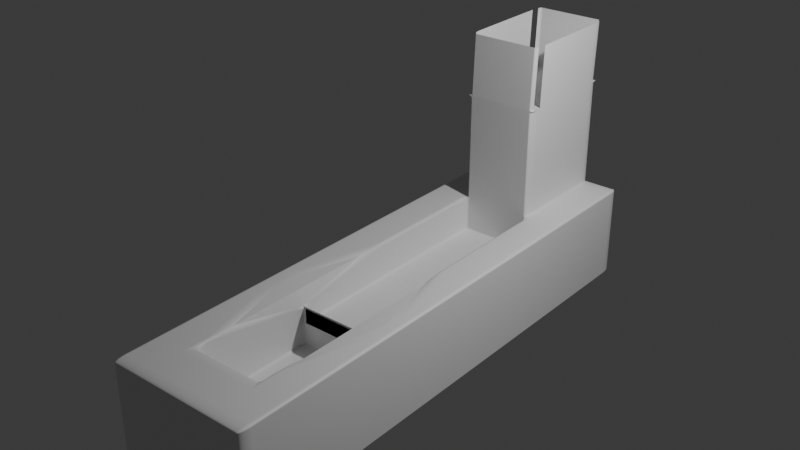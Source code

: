 # Source: untitled.blend  (saved by Blender 4.0.36; exported with 4.5.12 LTS)
import bpy
from mathutils import Matrix  # noqa: F401  (used for matrix-valued properties, if any)

bpy.ops.wm.read_factory_settings(use_empty=True)
scene = bpy.context.scene
scene.name = 'Scene'

# ---- collections
col_collection = bpy.data.collections.new('Collection'); scene.collection.children.link(col_collection)

# ---- materials (node trees are filled in below, after node groups)
mat_material = bpy.data.materials.new('Material')
mat_material.alpha_threshold = 0.0
mat_material.use_transparent_shadow = False
mat_material.roughness = 0.5
mat_material.line_color = (0.0, 0.0, 0.0, 1.0)

# ---- material node trees
mat_material.use_nodes = True; mat_material.node_tree.nodes.clear()
_N = mat_material.node_tree.nodes; _L = mat_material.node_tree.links
n0 = _N.new('ShaderNodeOutputMaterial'); n0.name = 'Material Output'; n0.location = (300, 300)
n1 = _N.new('ShaderNodeBsdfPrincipled'); n1.name = 'Principled BSDF'; n1.location = (10, 300)
n1.inputs[3].default_value = 1.45
_L.new(n1.outputs[0], n0.inputs[0])
n0.is_active_output = True

# ---- world
world_world = bpy.data.worlds.new('World'); scene.world = world_world
world_world.use_nodes = True; world_world.node_tree.nodes.clear()
_N = world_world.node_tree.nodes; _L = world_world.node_tree.links
n0 = _N.new('ShaderNodeOutputWorld'); n0.name = 'World Output'; n0.location = (300, 300)
n1 = _N.new('ShaderNodeBackground'); n1.name = 'Background'; n1.location = (10, 300)
n1.inputs[0].default_value = (0.05088, 0.05088, 0.05088, 1.0)
_L.new(n1.outputs[0], n0.inputs[0])
n0.is_active_output = True
world_world.color = (0.05088, 0.05088, 0.05088)
world_world.use_sun_shadow = False
world_world.sun_shadow_jitter_overblur = 0.0

# ---- lights
light_light = bpy.data.lights.new('Light', 'POINT')
light_light.transmission_factor = 0.0
light_light.use_soft_falloff = False
light_light.energy = 1000.0
light_light.shadow_soft_size = 0.1
light_light.shadow_maximum_resolution = 0.006
light_light.use_absolute_resolution = True

# ---- meshes
me_cube = bpy.data.meshes.new('Cube')
me_cube.from_pydata([(1.0, 1.0, 1.0), (1.0, 1.0, -1.0), (1.0, -1.0, 1.0), (1.0, -1.0, -1.0), (-1.0, 1.0, 1.0), (-1.0, 1.0, -1.0), (-1.0, -1.0, 1.0), (-1.0, -1.0, -1.0), (-1.0, -0.5675, -1.0), (-1.0, 0.5675, -1.0), (1.0, 0.5675, 1.0), (-1.0, 0.5675, 1.0), (1.0, -0.5675, -1.0), (1.0, 0.5675, -1.0), (-0.4934, 1.0, -1.0), (0.5171, 1.0, -1.0), (-0.4934, -1.0, 1.0), (0.5171, -1.0, 1.0), (0.5171, -1.0, -1.0), (-0.4934, -1.0, -1.0), (-0.4934, 1.0, 1.0), (0.5171, 1.0, 1.0), (0.5171, -0.5675, -1.0), (-0.4934, -0.5675, -1.0), (-0.4934, 0.5675, -1.0), (0.5171, 0.5675, -1.0), (0.5171, 0.5675, 1.0), (-0.4934, 0.5675, 1.0), (1.0, -0.3385, 1.0), (1.0, -0.7964, 1.0), (1.0, -0.5675, 0.771), (-1.0, -0.7964, 1.0), (-1.0, -0.3385, 1.0), (-1.0, -0.5675, 0.771), (0.5171, 1.0, 3.294), (-0.4934, -0.7964, 1.0), (0.5171, -0.7964, 1.0), (-0.4934, 1.0, 3.294), (-0.4934, -0.3385, -0.2048), (-0.4934, -0.7964, -0.2048), (0.5171, -0.7964, -0.2048), (0.5171, -0.3385, -0.2048), (0.5171, 0.5675, 0.2305), (-0.4934, 0.5675, 0.2305), (-0.4934, -0.3385, 0.2305), (0.5171, -0.3385, 0.2305), (-0.4934, -0.3385, 0.6272), (-0.4934, -0.3385, 0.6272), (-0.4934, 0.03425, 1.0), (-0.8662, -0.3385, 1.0), (-0.4934, -0.7113, 1.0), (0.5171, -0.3385, 0.6272), (0.5171, -0.3385, 0.6272), (0.5171, -0.7113, 1.0), (0.8898, -0.3385, 1.0), (0.5171, 0.03425, 1.0), (0.5171, 0.5675, 3.294), (-0.4934, 0.5675, 3.294), (0.5171, 0.5675, 3.294), (0.5171, 1.0, 3.294), (-0.4934, 1.0, 3.294), (-0.4934, 0.5675, 3.294), (0.5171, 0.5675, 3.294), (0.5171, 1.0, 3.294), (-0.4934, 1.0, 3.294), (-0.4934, 0.5675, 3.294), (0.5171, 0.5675, 3.294), (0.5171, 1.0, 3.294), (-0.4934, 1.0, 3.294), (-0.4934, 0.5675, 3.294), (0.5191, 0.5775, 4.567), (0.5191, 1.01, 4.567), (-0.4915, 1.01, 4.567), (-0.4915, 0.5775, 4.567)], [], [(52, 46, 38, 41), (29, 36, 17, 2), (9, 11, 4, 5), (23, 8, 9, 24), (35, 16, 17, 36), (3, 2, 17, 18), (8, 23, 19, 7), (5, 14, 24, 9), (1, 0, 10, 13), (12, 30, 29, 2, 3), (12, 22, 25, 13), (7, 6, 31, 33, 8), (11, 9, 8, 33, 32), (35, 31, 6, 16), (28, 30, 12, 13, 10), (15, 21, 0, 1), (0, 21, 26, 10), (22, 12, 3, 18), (15, 1, 13, 25), (20, 4, 11, 27), (19, 16, 6, 7), (23, 24, 25, 22), (15, 25, 24, 14), (22, 18, 19, 23), (26, 27, 43, 42), (21, 15, 14, 20), (20, 27, 61, 60), (16, 19, 18, 17), (5, 4, 20, 14), (28, 29, 30), (31, 32, 33), (27, 48, 47, 44, 43), (32, 49, 48, 27, 11), (55, 54, 28, 10, 26), (51, 55, 26, 42, 45), (39, 40, 41, 38), (35, 36, 40, 39), (28, 54, 53, 36, 29), (47, 51, 45, 44), (45, 42, 43, 44), (50, 49, 32, 31, 35), (36, 53, 52, 41, 40), (37, 57, 56, 34), (46, 47, 48, 49, 50), (51, 52, 53, 54, 55), (51, 47, 46, 52), (46, 50, 35, 39, 38), (27, 26, 58, 61), (26, 21, 59, 58), (21, 20, 60, 59), (63, 62, 58, 59), (65, 64, 60, 61), (64, 63, 59, 60), (62, 65, 61, 58), (67, 66, 62, 63), (69, 68, 64, 65), (68, 67, 63, 64), (66, 69, 65, 62), (34, 56, 66, 67), (57, 37, 68, 69), (37, 34, 67, 68), (56, 57, 69, 66), (67, 66, 70, 71), (66, 69, 73, 70), (69, 68, 72, 73), (68, 67, 71, 72)])
_uv = me_cube.uv_layers.new(name='UVMap')
_uv.uv.foreach_set('vector', [0.6854, 0.6673, 0.8117, 0.6673, 0.8117, 0.6673, 0.6854, 0.6673, 0.625, 0.7246, 0.6854, 0.7246, 0.6854, 0.75, 0.625, 0.75, 0.375, 0.1959, 0.625, 0.1959, 0.625, 0.25, 0.375, 0.25, 0.1883, 0.6959, 0.125, 0.6959, 0.125, 0.5541, 0.1883, 0.5541, 0.8117, 0.7246, 0.8117, 0.75, 0.6854, 0.75, 0.6854, 0.7246, 0.375, 0.75, 0.625, 0.75, 0.625, 0.8104, 0.375, 0.8104, 0.125, 0.6959, 0.1883, 0.6959, 0.1883, 0.75, 0.125, 0.75, 0.125, 0.5, 0.1883, 0.5, 0.1883, 0.5541, 0.125, 0.5541, 0.375, 0.5, 0.625, 0.5, 0.625, 0.5541, 0.375, 0.5541, 0.375, 0.6959, 0.5964, 0.6959, 0.625, 0.7246, 0.625, 0.75, 0.375, 0.75, 0.375, 0.6959, 0.3146, 0.6959, 0.3146, 0.5541, 0.375, 0.5541, 0.375, 0.0, 0.625, 0.0, 0.625, 0.02545, 0.5964, 0.05407, 0.375, 0.05407, 0.625, 0.1959, 0.375, 0.1959, 0.375, 0.05407, 0.5964, 0.05407, 0.625, 0.08269, 0.8117, 0.7246, 0.875, 0.7246, 0.875, 0.75, 0.8117, 0.75, 0.625, 0.6673, 0.5964, 0.6959, 0.375, 0.6959, 0.375, 0.5541, 0.625, 0.5541, 0.375, 0.4396, 0.625, 0.4396, 0.625, 0.5, 0.375, 0.5, 0.625, 0.5, 0.6854, 0.5, 0.6854, 0.5541, 0.625, 0.5541, 0.3146, 0.6959, 0.375, 0.6959, 0.375, 0.75, 0.3146, 0.75, 0.3146, 0.5, 0.375, 0.5, 0.375, 0.5541, 0.3146, 0.5541, 0.8117, 0.5, 0.875, 0.5, 0.875, 0.5541, 0.8117, 0.5541, 0.375, 0.9367, 0.625, 0.9367, 0.625, 1.0, 0.375, 1.0, 0.1883, 0.6959, 0.1883, 0.5541, 0.3146, 0.5541, 0.3146, 0.6959, 0.3146, 0.5, 0.3146, 0.5541, 0.1883, 0.5541, 0.1883, 0.5, 0.3146, 0.6959, 0.3146, 0.75, 0.1883, 0.75, 0.1883, 0.6959, 0.6854, 0.5541, 0.8117, 0.5541, 0.8117, 0.5541, 0.6854, 0.5541, 0.625, 0.4396, 0.375, 0.4396, 0.375, 0.3133, 0.625, 0.3133, 0.8117, 0.5, 0.8117, 0.5541, 0.8117, 0.5541, 0.8117, 0.5, 0.625, 0.9367, 0.375, 0.9367, 0.375, 0.8104, 0.625, 0.8104, 0.375, 0.25, 0.625, 0.25, 0.625, 0.3133, 0.375, 0.3133, 0.625, 0.6673, 0.625, 0.7246, 0.5964, 0.6959, 0.625, 0.02545, 0.625, 0.05407, 0.5964, 0.05407, 0.8117, 0.5541, 0.8117, 0.6207, 0.8117, 0.6673, 0.8117, 0.6673, 0.8117, 0.5541, 0.875, 0.6673, 0.8583, 0.6673, 0.8117, 0.6207, 0.8117, 0.5541, 0.875, 0.5541, 0.6854, 0.6207, 0.6388, 0.6673, 0.625, 0.6673, 0.625, 0.5541, 0.6854, 0.5541, 0.6854, 0.6673, 0.6854, 0.6207, 0.6854, 0.5541, 0.6854, 0.5541, 0.6854, 0.6673, 0.8117, 0.7246, 0.6854, 0.7246, 0.6854, 0.6673, 0.8117, 0.6673, 0.8117, 0.7246, 0.6854, 0.7246, 0.6854, 0.7246, 0.8117, 0.7246, 0.625, 0.6673, 0.6388, 0.6673, 0.6854, 0.7139, 0.6854, 0.7246, 0.625, 0.7246, 0.8117, 0.6673, 0.6854, 0.6673, 0.6854, 0.6673, 0.8117, 0.6673, 0.6854, 0.6673, 0.6854, 0.5541, 0.8117, 0.5541, 0.8117, 0.6673, 0.8117, 0.7139, 0.8583, 0.6673, 0.875, 0.6673, 0.875, 0.7246, 0.8117, 0.7246, 0.6854, 0.7246, 0.6854, 0.7139, 0.6854, 0.6673, 0.6854, 0.6673, 0.6854, 0.7246, 0.8117, 0.5, 0.8117, 0.5541, 0.6854, 0.5541, 0.6854, 0.5, 0.8117, 0.6673, 0.8117, 0.6673, 0.8117, 0.6207, 0.8583, 0.6673, 0.8117, 0.7139, 0.6854, 0.6673, 0.6854, 0.6673, 0.6854, 0.7139, 0.6388, 0.6673, 0.6854, 0.6207, 0.6854, 0.6673, 0.8117, 0.6673, 0.8117, 0.6673, 0.6854, 0.6673, 0.8117, 0.6673, 0.8117, 0.7139, 0.8117, 0.7246, 0.8117, 0.7246, 0.8117, 0.6673, 0.8117, 0.5541, 0.6854, 0.5541, 0.6854, 0.5541, 0.8117, 0.5541, 0.6854, 0.5541, 0.6854, 0.5, 0.6854, 0.5, 0.6854, 0.5541, 0.625, 0.4396, 0.625, 0.3133, 0.625, 0.3133, 0.625, 0.4396, 0.6854, 0.5, 0.6854, 0.5541, 0.6854, 0.5541, 0.6854, 0.5, 0.8117, 0.5541, 0.8117, 0.5, 0.8117, 0.5, 0.8117, 0.5541, 0.8117, 0.5, 0.6854, 0.5, 0.6854, 0.5, 0.8117, 0.5, 0.6854, 0.5541, 0.8117, 0.5541, 0.8117, 0.5541, 0.6854, 0.5541, 0.6854, 0.5, 0.6854, 0.5541, 0.6854, 0.5541, 0.6854, 0.5, 0.8117, 0.5541, 0.8117, 0.5, 0.8117, 0.5, 0.8117, 0.5541, 0.8117, 0.5, 0.6854, 0.5, 0.6854, 0.5, 0.8117, 0.5, 0.6854, 0.5541, 0.8117, 0.5541, 0.8117, 0.5541, 0.6854, 0.5541, 0.6854, 0.5, 0.6854, 0.5541, 0.6854, 0.5541, 0.6854, 0.5, 0.8117, 0.5541, 0.8117, 0.5, 0.8117, 0.5, 0.8117, 0.5541, 0.8117, 0.5, 0.6854, 0.5, 0.6854, 0.5, 0.8117, 0.5, 0.6854, 0.5541, 0.8117, 0.5541, 0.8117, 0.5541, 0.6854, 0.5541, 0.6854, 0.5, 0.6854, 0.5541, 0.6854, 0.5541, 0.6854, 0.5, 0.6854, 0.5541, 0.8117, 0.5541, 0.8117, 0.5541, 0.6854, 0.5541, 0.8117, 0.5541, 0.8117, 0.5, 0.8117, 0.5, 0.8117, 0.5541, 0.8117, 0.5, 0.6854, 0.5, 0.6854, 0.5, 0.8117, 0.5])
me_cube.materials.append(mat_material)
me_cube.use_mirror_vertex_groups = False
me_cube.update()

# ---- objects
ob_cube = bpy.data.objects.new('Cube', me_cube)
ob_light = bpy.data.objects.new('Light', light_light)

# ---- transforms, parenting, visibility, modifiers, constraints
ob_cube.location = (0.0, 0.0, 0.3079)
ob_cube.scale = (1.0, 3.649, 0.6646)
ob_cube.lock_rotations_4d = False
ob_cube.empty_display_type = 'ARROWS'
ob_cube.lineart.crease_threshold = 0.0
_m = ob_cube.modifiers.new('Фаска', 'BEVEL')
_m.width = 0.58
_m.width_pct = 0.58
_m.segments = 100
ob_light.location = (4.076, 1.005, 5.904)
ob_light.rotation_euler = (0.6503, 0.05522, 1.866)
ob_light.lock_rotations_4d = False
ob_light.empty_display_type = 'ARROWS'
ob_light.color = (0.0, 0.0, 0.0, 0.0)
ob_light.lineart.crease_threshold = 0.0

# ---- collection membership
col_collection.objects.link(ob_cube)
col_collection.objects.link(ob_light)

# ---- scene / render settings (as saved in the file)
scene.frame_start = 1; scene.frame_end = 250; scene.frame_set(1)
scene.render.engine = 'BLENDER_EEVEE_NEXT'
scene.cycles.sampling_pattern = 'TABULATED_SOBOL'
bpy.context.view_layer.update()

# ---- added for rendering (the .blend has no active camera): camera
cam_auto = bpy.data.cameras.new('AutoCamera')
cam_auto.lens = 50.0
cam_auto.sensor_width = 36.0
cam_auto.clip_end = 1000.0
ob_auto_camera = bpy.data.objects.new('AutoCamera', cam_auto)
scene.collection.objects.link(ob_auto_camera)
ob_auto_camera.location = (7.82334, -9.36976, 7.75178)
ob_auto_camera.rotation_euler = (1.09748, -7.21219e-08, 0.694738)
scene.camera = ob_auto_camera
bpy.context.view_layer.update()
